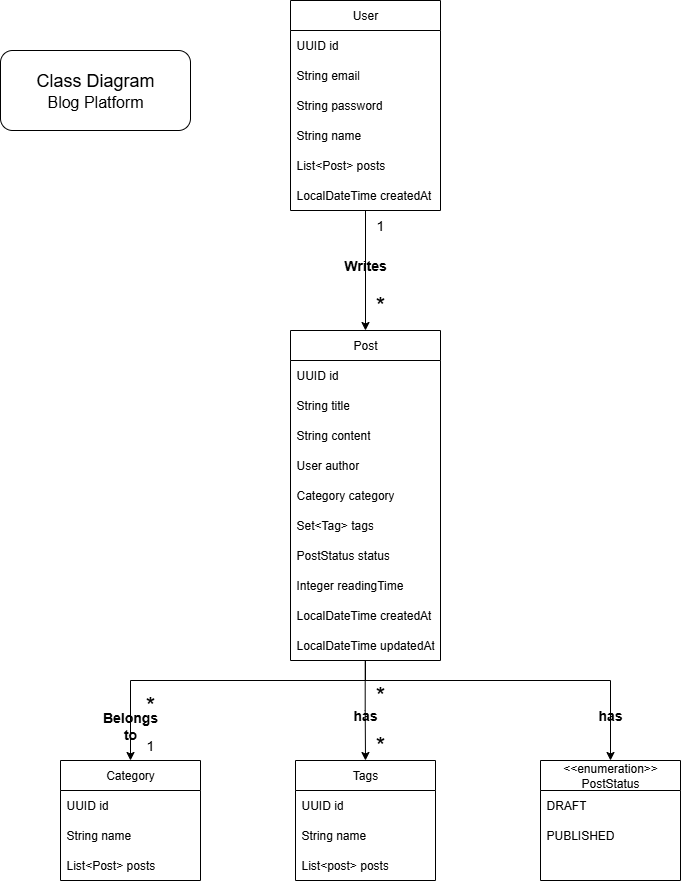

The diagram above was exported from draw.io. Its source (the exported page's mxGraphModel, read from the mxfile embedded in the PNG):
<mxGraphModel dx="1603" dy="865" grid="1" gridSize="10" guides="1" tooltips="1" connect="1" arrows="1" fold="1" page="1" pageScale="1" pageWidth="850" pageHeight="1100" background="light-dark(#FFFFFF,#000000)" math="0" shadow="0">
  <root>
    <mxCell id="0" />
    <mxCell id="1" parent="0" />
    <mxCell id="EhRdJKivWL_zfj1uQtkU-22" style="edgeStyle=orthogonalEdgeStyle;rounded=0;orthogonalLoop=1;jettySize=auto;html=1;entryX=0.5;entryY=0;entryDx=0;entryDy=0;" edge="1" parent="1" source="EhRdJKivWL_zfj1uQtkU-1" target="EhRdJKivWL_zfj1uQtkU-9">
      <mxGeometry relative="1" as="geometry" />
    </mxCell>
    <mxCell id="EhRdJKivWL_zfj1uQtkU-1" value="User" style="swimlane;fontStyle=0;childLayout=stackLayout;horizontal=1;startSize=30;horizontalStack=0;resizeParent=1;resizeParentMax=0;resizeLast=0;collapsible=1;marginBottom=0;whiteSpace=wrap;html=1;fillColor=light-dark(#FFFFFF,#4E4A4C);" vertex="1" parent="1">
      <mxGeometry x="350" y="40" width="150" height="210" as="geometry">
        <mxRectangle x="100" y="70" width="70" height="30" as="alternateBounds" />
      </mxGeometry>
    </mxCell>
    <mxCell id="EhRdJKivWL_zfj1uQtkU-2" value="UUID id" style="text;strokeColor=none;fillColor=none;align=left;verticalAlign=middle;spacingLeft=4;spacingRight=4;overflow=hidden;points=[[0,0.5],[1,0.5]];portConstraint=eastwest;rotatable=0;whiteSpace=wrap;html=1;" vertex="1" parent="EhRdJKivWL_zfj1uQtkU-1">
      <mxGeometry y="30" width="150" height="30" as="geometry" />
    </mxCell>
    <mxCell id="EhRdJKivWL_zfj1uQtkU-3" value="String email" style="text;strokeColor=none;fillColor=none;align=left;verticalAlign=middle;spacingLeft=4;spacingRight=4;overflow=hidden;points=[[0,0.5],[1,0.5]];portConstraint=eastwest;rotatable=0;whiteSpace=wrap;html=1;" vertex="1" parent="EhRdJKivWL_zfj1uQtkU-1">
      <mxGeometry y="60" width="150" height="30" as="geometry" />
    </mxCell>
    <mxCell id="EhRdJKivWL_zfj1uQtkU-4" value="String password" style="text;strokeColor=none;fillColor=none;align=left;verticalAlign=middle;spacingLeft=4;spacingRight=4;overflow=hidden;points=[[0,0.5],[1,0.5]];portConstraint=eastwest;rotatable=0;whiteSpace=wrap;html=1;" vertex="1" parent="EhRdJKivWL_zfj1uQtkU-1">
      <mxGeometry y="90" width="150" height="30" as="geometry" />
    </mxCell>
    <mxCell id="EhRdJKivWL_zfj1uQtkU-6" value="&lt;div&gt;String name&lt;/div&gt;" style="text;strokeColor=none;fillColor=none;align=left;verticalAlign=middle;spacingLeft=4;spacingRight=4;overflow=hidden;points=[[0,0.5],[1,0.5]];portConstraint=eastwest;rotatable=0;whiteSpace=wrap;html=1;" vertex="1" parent="EhRdJKivWL_zfj1uQtkU-1">
      <mxGeometry y="120" width="150" height="30" as="geometry" />
    </mxCell>
    <mxCell id="EhRdJKivWL_zfj1uQtkU-20" value="List&amp;lt;Post&amp;gt; posts" style="text;strokeColor=none;fillColor=none;align=left;verticalAlign=middle;spacingLeft=4;spacingRight=4;overflow=hidden;points=[[0,0.5],[1,0.5]];portConstraint=eastwest;rotatable=0;whiteSpace=wrap;html=1;" vertex="1" parent="EhRdJKivWL_zfj1uQtkU-1">
      <mxGeometry y="150" width="150" height="30" as="geometry" />
    </mxCell>
    <mxCell id="EhRdJKivWL_zfj1uQtkU-7" value="LocalDateTime createdAt" style="text;strokeColor=none;fillColor=none;align=left;verticalAlign=middle;spacingLeft=4;spacingRight=4;overflow=hidden;points=[[0,0.5],[1,0.5]];portConstraint=eastwest;rotatable=0;whiteSpace=wrap;html=1;" vertex="1" parent="EhRdJKivWL_zfj1uQtkU-1">
      <mxGeometry y="180" width="150" height="30" as="geometry" />
    </mxCell>
    <mxCell id="EhRdJKivWL_zfj1uQtkU-21" style="edgeStyle=orthogonalEdgeStyle;rounded=0;orthogonalLoop=1;jettySize=auto;html=1;exitX=1;exitY=0.5;exitDx=0;exitDy=0;" edge="1" parent="EhRdJKivWL_zfj1uQtkU-1" source="EhRdJKivWL_zfj1uQtkU-7" target="EhRdJKivWL_zfj1uQtkU-7">
      <mxGeometry relative="1" as="geometry" />
    </mxCell>
    <mxCell id="EhRdJKivWL_zfj1uQtkU-40" style="edgeStyle=orthogonalEdgeStyle;rounded=0;orthogonalLoop=1;jettySize=auto;html=1;" edge="1" parent="1" source="EhRdJKivWL_zfj1uQtkU-9" target="EhRdJKivWL_zfj1uQtkU-24">
      <mxGeometry relative="1" as="geometry">
        <Array as="points">
          <mxPoint x="425" y="720" />
          <mxPoint x="190" y="720" />
        </Array>
      </mxGeometry>
    </mxCell>
    <mxCell id="EhRdJKivWL_zfj1uQtkU-41" style="edgeStyle=orthogonalEdgeStyle;rounded=0;orthogonalLoop=1;jettySize=auto;html=1;entryX=0.5;entryY=0;entryDx=0;entryDy=0;" edge="1" parent="1" source="EhRdJKivWL_zfj1uQtkU-9" target="EhRdJKivWL_zfj1uQtkU-32">
      <mxGeometry relative="1" as="geometry">
        <Array as="points">
          <mxPoint x="425" y="720" />
          <mxPoint x="670" y="720" />
        </Array>
      </mxGeometry>
    </mxCell>
    <mxCell id="EhRdJKivWL_zfj1uQtkU-9" value="Post" style="swimlane;fontStyle=0;childLayout=stackLayout;horizontal=1;startSize=30;horizontalStack=0;resizeParent=1;resizeParentMax=0;resizeLast=0;collapsible=1;marginBottom=0;whiteSpace=wrap;html=1;fillColor=light-dark(#FFFFFF,#2F3654);" vertex="1" parent="1">
      <mxGeometry x="350" y="370" width="150" height="330" as="geometry" />
    </mxCell>
    <mxCell id="EhRdJKivWL_zfj1uQtkU-10" value="UUID id" style="text;strokeColor=none;fillColor=none;align=left;verticalAlign=middle;spacingLeft=4;spacingRight=4;overflow=hidden;points=[[0,0.5],[1,0.5]];portConstraint=eastwest;rotatable=0;whiteSpace=wrap;html=1;" vertex="1" parent="EhRdJKivWL_zfj1uQtkU-9">
      <mxGeometry y="30" width="150" height="30" as="geometry" />
    </mxCell>
    <mxCell id="EhRdJKivWL_zfj1uQtkU-11" value="String title" style="text;strokeColor=none;fillColor=none;align=left;verticalAlign=middle;spacingLeft=4;spacingRight=4;overflow=hidden;points=[[0,0.5],[1,0.5]];portConstraint=eastwest;rotatable=0;whiteSpace=wrap;html=1;" vertex="1" parent="EhRdJKivWL_zfj1uQtkU-9">
      <mxGeometry y="60" width="150" height="30" as="geometry" />
    </mxCell>
    <mxCell id="EhRdJKivWL_zfj1uQtkU-12" value="String content" style="text;strokeColor=none;fillColor=none;align=left;verticalAlign=middle;spacingLeft=4;spacingRight=4;overflow=hidden;points=[[0,0.5],[1,0.5]];portConstraint=eastwest;rotatable=0;whiteSpace=wrap;html=1;" vertex="1" parent="EhRdJKivWL_zfj1uQtkU-9">
      <mxGeometry y="90" width="150" height="30" as="geometry" />
    </mxCell>
    <mxCell id="EhRdJKivWL_zfj1uQtkU-18" value="User author" style="text;strokeColor=none;fillColor=none;align=left;verticalAlign=middle;spacingLeft=4;spacingRight=4;overflow=hidden;points=[[0,0.5],[1,0.5]];portConstraint=eastwest;rotatable=0;whiteSpace=wrap;html=1;" vertex="1" parent="EhRdJKivWL_zfj1uQtkU-9">
      <mxGeometry y="120" width="150" height="30" as="geometry" />
    </mxCell>
    <mxCell id="EhRdJKivWL_zfj1uQtkU-17" value="Category category" style="text;strokeColor=none;fillColor=none;align=left;verticalAlign=middle;spacingLeft=4;spacingRight=4;overflow=hidden;points=[[0,0.5],[1,0.5]];portConstraint=eastwest;rotatable=0;whiteSpace=wrap;html=1;" vertex="1" parent="EhRdJKivWL_zfj1uQtkU-9">
      <mxGeometry y="150" width="150" height="30" as="geometry" />
    </mxCell>
    <mxCell id="EhRdJKivWL_zfj1uQtkU-16" value="Set&amp;lt;Tag&amp;gt; tags" style="text;strokeColor=none;fillColor=none;align=left;verticalAlign=middle;spacingLeft=4;spacingRight=4;overflow=hidden;points=[[0,0.5],[1,0.5]];portConstraint=eastwest;rotatable=0;whiteSpace=wrap;html=1;" vertex="1" parent="EhRdJKivWL_zfj1uQtkU-9">
      <mxGeometry y="180" width="150" height="30" as="geometry" />
    </mxCell>
    <mxCell id="EhRdJKivWL_zfj1uQtkU-15" value="PostStatus status" style="text;strokeColor=none;fillColor=none;align=left;verticalAlign=middle;spacingLeft=4;spacingRight=4;overflow=hidden;points=[[0,0.5],[1,0.5]];portConstraint=eastwest;rotatable=0;whiteSpace=wrap;html=1;" vertex="1" parent="EhRdJKivWL_zfj1uQtkU-9">
      <mxGeometry y="210" width="150" height="30" as="geometry" />
    </mxCell>
    <mxCell id="EhRdJKivWL_zfj1uQtkU-14" value="Integer readingTime" style="text;strokeColor=none;fillColor=none;align=left;verticalAlign=middle;spacingLeft=4;spacingRight=4;overflow=hidden;points=[[0,0.5],[1,0.5]];portConstraint=eastwest;rotatable=0;whiteSpace=wrap;html=1;" vertex="1" parent="EhRdJKivWL_zfj1uQtkU-9">
      <mxGeometry y="240" width="150" height="30" as="geometry" />
    </mxCell>
    <mxCell id="EhRdJKivWL_zfj1uQtkU-13" value="LocalDateTime createdAt" style="text;strokeColor=none;fillColor=none;align=left;verticalAlign=middle;spacingLeft=4;spacingRight=4;overflow=hidden;points=[[0,0.5],[1,0.5]];portConstraint=eastwest;rotatable=0;whiteSpace=wrap;html=1;" vertex="1" parent="EhRdJKivWL_zfj1uQtkU-9">
      <mxGeometry y="270" width="150" height="30" as="geometry" />
    </mxCell>
    <mxCell id="EhRdJKivWL_zfj1uQtkU-19" value="LocalDateTime updatedAt" style="text;strokeColor=none;fillColor=none;align=left;verticalAlign=middle;spacingLeft=4;spacingRight=4;overflow=hidden;points=[[0,0.5],[1,0.5]];portConstraint=eastwest;rotatable=0;whiteSpace=wrap;html=1;" vertex="1" parent="EhRdJKivWL_zfj1uQtkU-9">
      <mxGeometry y="300" width="150" height="30" as="geometry" />
    </mxCell>
    <mxCell id="EhRdJKivWL_zfj1uQtkU-24" value="Category" style="swimlane;fontStyle=0;childLayout=stackLayout;horizontal=1;startSize=30;horizontalStack=0;resizeParent=1;resizeParentMax=0;resizeLast=0;collapsible=1;marginBottom=0;whiteSpace=wrap;html=1;fillColor=light-dark(#FFFFFF,#705C52);" vertex="1" parent="1">
      <mxGeometry x="120" y="800" width="140" height="120" as="geometry" />
    </mxCell>
    <mxCell id="EhRdJKivWL_zfj1uQtkU-25" value="UUID id" style="text;strokeColor=none;fillColor=none;align=left;verticalAlign=middle;spacingLeft=4;spacingRight=4;overflow=hidden;points=[[0,0.5],[1,0.5]];portConstraint=eastwest;rotatable=0;whiteSpace=wrap;html=1;" vertex="1" parent="EhRdJKivWL_zfj1uQtkU-24">
      <mxGeometry y="30" width="140" height="30" as="geometry" />
    </mxCell>
    <mxCell id="EhRdJKivWL_zfj1uQtkU-26" value="String name" style="text;strokeColor=none;fillColor=none;align=left;verticalAlign=middle;spacingLeft=4;spacingRight=4;overflow=hidden;points=[[0,0.5],[1,0.5]];portConstraint=eastwest;rotatable=0;whiteSpace=wrap;html=1;" vertex="1" parent="EhRdJKivWL_zfj1uQtkU-24">
      <mxGeometry y="60" width="140" height="30" as="geometry" />
    </mxCell>
    <mxCell id="EhRdJKivWL_zfj1uQtkU-27" value="List&amp;lt;Post&amp;gt; posts" style="text;strokeColor=none;fillColor=none;align=left;verticalAlign=middle;spacingLeft=4;spacingRight=4;overflow=hidden;points=[[0,0.5],[1,0.5]];portConstraint=eastwest;rotatable=0;whiteSpace=wrap;html=1;" vertex="1" parent="EhRdJKivWL_zfj1uQtkU-24">
      <mxGeometry y="90" width="140" height="30" as="geometry" />
    </mxCell>
    <mxCell id="EhRdJKivWL_zfj1uQtkU-28" value="Tags" style="swimlane;fontStyle=0;childLayout=stackLayout;horizontal=1;startSize=30;horizontalStack=0;resizeParent=1;resizeParentMax=0;resizeLast=0;collapsible=1;marginBottom=0;whiteSpace=wrap;html=1;fillColor=light-dark(#FFFFFF,#705C52);" vertex="1" parent="1">
      <mxGeometry x="355" y="800" width="140" height="120" as="geometry" />
    </mxCell>
    <mxCell id="EhRdJKivWL_zfj1uQtkU-29" value="UUID id" style="text;strokeColor=none;fillColor=none;align=left;verticalAlign=middle;spacingLeft=4;spacingRight=4;overflow=hidden;points=[[0,0.5],[1,0.5]];portConstraint=eastwest;rotatable=0;whiteSpace=wrap;html=1;" vertex="1" parent="EhRdJKivWL_zfj1uQtkU-28">
      <mxGeometry y="30" width="140" height="30" as="geometry" />
    </mxCell>
    <mxCell id="EhRdJKivWL_zfj1uQtkU-30" value="String name" style="text;strokeColor=none;fillColor=none;align=left;verticalAlign=middle;spacingLeft=4;spacingRight=4;overflow=hidden;points=[[0,0.5],[1,0.5]];portConstraint=eastwest;rotatable=0;whiteSpace=wrap;html=1;" vertex="1" parent="EhRdJKivWL_zfj1uQtkU-28">
      <mxGeometry y="60" width="140" height="30" as="geometry" />
    </mxCell>
    <mxCell id="EhRdJKivWL_zfj1uQtkU-31" value="List&amp;lt;post&amp;gt; posts" style="text;strokeColor=none;fillColor=none;align=left;verticalAlign=middle;spacingLeft=4;spacingRight=4;overflow=hidden;points=[[0,0.5],[1,0.5]];portConstraint=eastwest;rotatable=0;whiteSpace=wrap;html=1;" vertex="1" parent="EhRdJKivWL_zfj1uQtkU-28">
      <mxGeometry y="90" width="140" height="30" as="geometry" />
    </mxCell>
    <mxCell id="EhRdJKivWL_zfj1uQtkU-32" value="&amp;lt;&amp;lt;enumeration&amp;gt;&amp;gt;&lt;div&gt;PostStatus&lt;/div&gt;" style="swimlane;fontStyle=0;childLayout=stackLayout;horizontal=1;startSize=30;horizontalStack=0;resizeParent=1;resizeParentMax=0;resizeLast=0;collapsible=1;marginBottom=0;whiteSpace=wrap;html=1;fillColor=light-dark(#FFFFFF,#705C52);" vertex="1" parent="1">
      <mxGeometry x="600" y="800" width="140" height="120" as="geometry" />
    </mxCell>
    <mxCell id="EhRdJKivWL_zfj1uQtkU-33" value="DRAFT" style="text;strokeColor=none;fillColor=none;align=left;verticalAlign=middle;spacingLeft=4;spacingRight=4;overflow=hidden;points=[[0,0.5],[1,0.5]];portConstraint=eastwest;rotatable=0;whiteSpace=wrap;html=1;" vertex="1" parent="EhRdJKivWL_zfj1uQtkU-32">
      <mxGeometry y="30" width="140" height="30" as="geometry" />
    </mxCell>
    <mxCell id="EhRdJKivWL_zfj1uQtkU-34" value="PUBLISHED" style="text;strokeColor=none;fillColor=none;align=left;verticalAlign=middle;spacingLeft=4;spacingRight=4;overflow=hidden;points=[[0,0.5],[1,0.5]];portConstraint=eastwest;rotatable=0;whiteSpace=wrap;html=1;" vertex="1" parent="EhRdJKivWL_zfj1uQtkU-32">
      <mxGeometry y="60" width="140" height="30" as="geometry" />
    </mxCell>
    <mxCell id="EhRdJKivWL_zfj1uQtkU-36" style="text;strokeColor=none;fillColor=none;align=left;verticalAlign=middle;spacingLeft=4;spacingRight=4;overflow=hidden;points=[[0,0.5],[1,0.5]];portConstraint=eastwest;rotatable=0;whiteSpace=wrap;html=1;" vertex="1" parent="EhRdJKivWL_zfj1uQtkU-32">
      <mxGeometry y="90" width="140" height="30" as="geometry" />
    </mxCell>
    <mxCell id="EhRdJKivWL_zfj1uQtkU-37" style="edgeStyle=orthogonalEdgeStyle;rounded=0;orthogonalLoop=1;jettySize=auto;html=1;exitX=0.498;exitY=0.991;exitDx=0;exitDy=0;exitPerimeter=0;" edge="1" parent="1" source="EhRdJKivWL_zfj1uQtkU-19" target="EhRdJKivWL_zfj1uQtkU-28">
      <mxGeometry relative="1" as="geometry" />
    </mxCell>
    <mxCell id="EhRdJKivWL_zfj1uQtkU-42" value="&lt;font style=&quot;font-size: 18px;&quot;&gt;Class Diagram&lt;/font&gt;&lt;div&gt;&lt;font size=&quot;3&quot;&gt;Blog Platform&lt;/font&gt;&lt;/div&gt;" style="rounded=1;whiteSpace=wrap;html=1;strokeColor=light-dark(#000000,#FBFF59);" vertex="1" parent="1">
      <mxGeometry x="60" y="90" width="190" height="80" as="geometry" />
    </mxCell>
    <mxCell id="EhRdJKivWL_zfj1uQtkU-46" value="&lt;font style=&quot;font-size: 14px;&quot;&gt;1&lt;/font&gt;" style="text;strokeColor=none;align=center;fillColor=none;html=1;verticalAlign=middle;whiteSpace=wrap;rounded=0;" vertex="1" parent="1">
      <mxGeometry x="410" y="250" width="60" height="30" as="geometry" />
    </mxCell>
    <mxCell id="EhRdJKivWL_zfj1uQtkU-47" value="&lt;font style=&quot;font-size: 24px;&quot;&gt;*&lt;/font&gt;" style="text;strokeColor=none;align=center;fillColor=none;html=1;verticalAlign=middle;whiteSpace=wrap;rounded=0;" vertex="1" parent="1">
      <mxGeometry x="410" y="330" width="60" height="30" as="geometry" />
    </mxCell>
    <mxCell id="EhRdJKivWL_zfj1uQtkU-48" value="&lt;font style=&quot;font-size: 24px;&quot;&gt;*&lt;/font&gt;" style="text;strokeColor=none;align=center;fillColor=none;html=1;verticalAlign=middle;whiteSpace=wrap;rounded=0;" vertex="1" parent="1">
      <mxGeometry x="410" y="770" width="60" height="30" as="geometry" />
    </mxCell>
    <mxCell id="EhRdJKivWL_zfj1uQtkU-49" value="&lt;font style=&quot;font-size: 24px;&quot;&gt;*&lt;/font&gt;" style="text;strokeColor=none;align=center;fillColor=none;html=1;verticalAlign=middle;whiteSpace=wrap;rounded=0;" vertex="1" parent="1">
      <mxGeometry x="410" y="720" width="60" height="30" as="geometry" />
    </mxCell>
    <mxCell id="EhRdJKivWL_zfj1uQtkU-51" value="&lt;font style=&quot;font-size: 14px;&quot;&gt;1&lt;/font&gt;" style="text;strokeColor=none;align=center;fillColor=none;html=1;verticalAlign=middle;whiteSpace=wrap;rounded=0;" vertex="1" parent="1">
      <mxGeometry x="180" y="770" width="60" height="30" as="geometry" />
    </mxCell>
    <mxCell id="EhRdJKivWL_zfj1uQtkU-53" value="&lt;font style=&quot;font-size: 24px;&quot;&gt;*&lt;/font&gt;" style="text;strokeColor=none;align=center;fillColor=none;html=1;verticalAlign=middle;whiteSpace=wrap;rounded=0;" vertex="1" parent="1">
      <mxGeometry x="180" y="730" width="60" height="30" as="geometry" />
    </mxCell>
    <mxCell id="EhRdJKivWL_zfj1uQtkU-55" value="&lt;font style=&quot;font-size: 14px;&quot;&gt;&lt;b&gt;Writes&lt;/b&gt;&lt;/font&gt;" style="text;strokeColor=none;align=center;fillColor=none;html=1;verticalAlign=middle;whiteSpace=wrap;rounded=0;" vertex="1" parent="1">
      <mxGeometry x="395" y="290" width="60" height="30" as="geometry" />
    </mxCell>
    <mxCell id="EhRdJKivWL_zfj1uQtkU-56" value="&lt;font style=&quot;font-size: 14px;&quot;&gt;&lt;b&gt;Belongs to&lt;/b&gt;&lt;/font&gt;" style="text;strokeColor=none;align=center;fillColor=none;html=1;verticalAlign=middle;whiteSpace=wrap;rounded=0;" vertex="1" parent="1">
      <mxGeometry x="160" y="750" width="60" height="30" as="geometry" />
    </mxCell>
    <mxCell id="EhRdJKivWL_zfj1uQtkU-57" value="&lt;font style=&quot;font-size: 14px;&quot;&gt;&lt;b&gt;has&lt;/b&gt;&lt;/font&gt;" style="text;strokeColor=none;align=center;fillColor=none;html=1;verticalAlign=middle;whiteSpace=wrap;rounded=0;" vertex="1" parent="1">
      <mxGeometry x="395" y="740" width="60" height="30" as="geometry" />
    </mxCell>
    <mxCell id="EhRdJKivWL_zfj1uQtkU-58" value="&lt;font style=&quot;font-size: 14px;&quot;&gt;&lt;b&gt;has&lt;/b&gt;&lt;/font&gt;" style="text;strokeColor=none;align=center;fillColor=none;html=1;verticalAlign=middle;whiteSpace=wrap;rounded=0;" vertex="1" parent="1">
      <mxGeometry x="640" y="740" width="60" height="30" as="geometry" />
    </mxCell>
  </root>
</mxGraphModel>